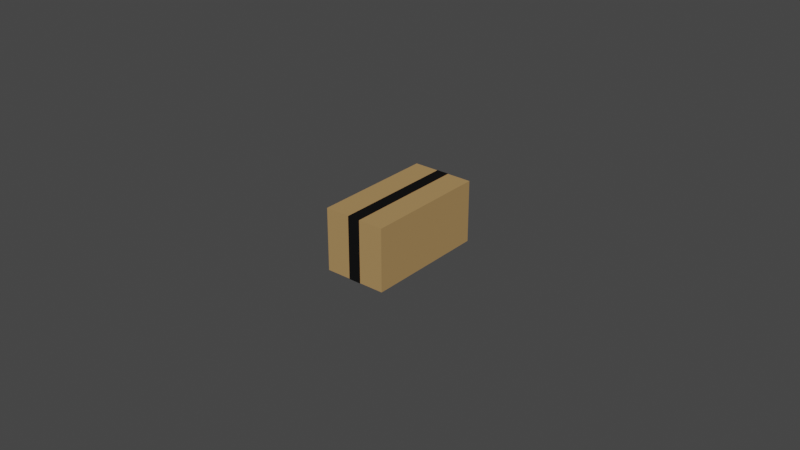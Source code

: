 # Source: BLEND_Environment_Box_Small.blend  (saved by Blender 3.1.7; exported with 4.5.12 LTS)
import bpy
from mathutils import Matrix  # noqa: F401  (used for matrix-valued properties, if any)

bpy.ops.wm.read_factory_settings(use_empty=True)
scene = bpy.context.scene
scene.name = 'Scene'

# ---- collections
col_collection = bpy.data.collections.new('Collection'); scene.collection.children.link(col_collection)

# ---- materials (node trees are filled in below, after node groups)
mat_boxsmallbase = bpy.data.materials.new('BoxSmallBase')
mat_boxsmallbase.alpha_threshold = 0.0
mat_boxsmallbase.use_transparent_shadow = False
mat_boxsmallbase.diffuse_color = (0.42, 0.2578, 0.1068, 1.0)
mat_boxsmallbase.line_color = (0.0, 0.0, 0.0, 1.0)
mat_boxsmallkrepp = bpy.data.materials.new('BoxSmallKrepp')
mat_boxsmallkrepp.use_transparent_shadow = False
mat_boxsmallkrepp.diffuse_color = (0.008076, 0.008076, 0.008076, 1.0)

# ---- material node trees

# ---- world
world_world = bpy.data.worlds.new('World'); scene.world = world_world
world_world.use_nodes = True; world_world.node_tree.nodes.clear()
_N = world_world.node_tree.nodes; _L = world_world.node_tree.links
n0 = _N.new('ShaderNodeOutputWorld'); n0.name = 'World Output'; n0.location = (300, 300)
n1 = _N.new('ShaderNodeBackground'); n1.name = 'Background'; n1.location = (10, 300)
n1.inputs[0].default_value = (0.05088, 0.05088, 0.05088, 1.0)
_L.new(n1.outputs[0], n0.inputs[0])
n0.is_active_output = True
world_world.color = (0.05088, 0.05088, 0.05088)
world_world.use_sun_shadow = False
world_world.sun_shadow_jitter_overblur = 0.0

# ---- meshes
me_cube = bpy.data.meshes.new('Cube')
me_cube.from_pydata([(0.01, 0.02, 0.01), (0.01, 0.02, -0.01), (0.01, -0.02, 0.01), (0.01, -0.02, -0.01), (-0.01, 0.02, 0.01), (-0.01, 0.02, -0.01), (-0.01, -0.02, 0.01), (-0.01, -0.02, -0.01), (0.00206, 0.02, -0.01), (-0.001974, 0.02, -0.01), (0.00206, -0.02, 0.01), (-0.001974, -0.02, 0.01), (0.00206, -0.02, -0.01), (-0.001974, -0.02, -0.01), (-0.001974, 0.02, 0.01), (0.00206, 0.02, 0.01), (-0.001983, 0.02009, 0.01005), (0.002069, 0.02009, 0.01005), (0.002069, 0.02009, -0.01005), (-0.001983, 0.02009, -0.01005), (0.002069, -0.02009, -0.01005), (-0.001983, -0.02009, -0.01005), (0.002069, -0.02009, 0.01005), (-0.001983, -0.02009, 0.01005)], [], [(0, 15, 10, 2), (7, 6, 4, 5), (8, 15, 0, 1), (1, 0, 2, 3), (13, 11, 6, 7), (8, 1, 3, 12), (5, 4, 14, 9), (14, 4, 6, 11), (3, 2, 10, 12), (15, 8, 18, 17), (9, 14, 16, 19), (12, 10, 22, 20), (10, 15, 17, 22), (5, 9, 13, 7), (17, 18, 19, 16), (18, 20, 21, 19), (23, 21, 20, 22), (16, 23, 22, 17), (14, 11, 23, 16), (11, 13, 21, 23), (13, 9, 19, 21), (8, 12, 20, 18)])
me_cube.polygons.foreach_set('material_index', [0, 0, 0, 0, 0, 0, 0, 0, 0, 0, 0, 0, 0, 0, 1, 1, 1, 1, 0, 0, 0, 0])
_uv = me_cube.uv_layers.new(name='UVMap')
_uv.uv.foreach_set('vector', [0.625, 0.5, 0.7242, 0.5, 0.7242, 0.75, 0.625, 0.75, 0.375, 0.0, 0.625, 0.0, 0.625, 0.25, 0.375, 0.25, 0.375, 0.4008, 0.625, 0.4008, 0.625, 0.5, 0.375, 0.5, 0.375, 0.5, 0.625, 0.5, 0.625, 0.75, 0.375, 0.75, 0.375, 0.8997, 0.625, 0.8997, 0.625, 1.0, 0.375, 1.0, 0.2758, 0.5, 0.375, 0.5, 0.375, 0.75, 0.2758, 0.75, 0.375, 0.25, 0.625, 0.25, 0.625, 0.3503, 0.375, 0.3503, 0.7747, 0.5, 0.875, 0.5, 0.875, 0.75, 0.7747, 0.75, 0.375, 0.75, 0.625, 0.75, 0.625, 0.8492, 0.375, 0.8492, 0.625, 0.4008, 0.375, 0.4008, 0.375, 0.4008, 0.625, 0.4008, 0.375, 0.3503, 0.625, 0.3503, 0.625, 0.3503, 0.375, 0.3503, 0.375, 0.8492, 0.625, 0.8492, 0.625, 0.8492, 0.375, 0.8492, 0.7242, 0.75, 0.7242, 0.5, 0.7242, 0.5, 0.7242, 0.75, 0.125, 0.5, 0.2253, 0.5, 0.2253, 0.75, 0.125, 0.75, 0.625, 0.4008, 0.375, 0.4008, 0.375, 0.3503, 0.625, 0.3503, 0.2758, 0.5, 0.2758, 0.75, 0.2253, 0.75, 0.2253, 0.5, 0.625, 0.8997, 0.375, 0.8997, 0.375, 0.8492, 0.625, 0.8492, 0.7747, 0.5, 0.7747, 0.75, 0.7242, 0.75, 0.7242, 0.5, 0.7747, 0.5, 0.7747, 0.75, 0.7747, 0.75, 0.7747, 0.5, 0.625, 0.8997, 0.375, 0.8997, 0.375, 0.8997, 0.625, 0.8997, 0.2253, 0.75, 0.2253, 0.5, 0.2253, 0.5, 0.2253, 0.75, 0.2758, 0.5, 0.2758, 0.75, 0.2758, 0.75, 0.2758, 0.5])
me_cube.materials.append(mat_boxsmallbase)
me_cube.materials.append(mat_boxsmallkrepp)
me_cube.use_remesh_preserve_volume = False
me_cube.use_remesh_preserve_attributes = False
me_cube.use_mirror_vertex_groups = False
me_cube.update()

# ---- objects
ob_box_small = bpy.data.objects.new('Box_Small', me_cube)

# ---- transforms, parenting, visibility, modifiers, constraints
ob_box_small.location = (0.0, 0.0, 0.0)
ob_box_small.lock_rotations_4d = False
ob_box_small.empty_display_type = 'ARROWS'
ob_box_small.lineart.crease_threshold = 0.0

# ---- collection membership
col_collection.objects.link(ob_box_small)

# ---- scene / render settings (as saved in the file)
scene.frame_start = 1; scene.frame_end = 250; scene.frame_set(1)
scene.render.engine = 'BLENDER_EEVEE_NEXT'
scene.cycles.sampling_pattern = 'TABULATED_SOBOL'
scene.cycles.use_light_tree = False
scene.view_settings.view_transform = 'Filmic'
bpy.context.view_layer.update()

# ---- added for rendering (the .blend has no active camera and no usable light): camera, sun
cam_auto = bpy.data.cameras.new('AutoCamera')
cam_auto.lens = 50.0
cam_auto.sensor_width = 36.0
cam_auto.clip_end = 1000.0
ob_auto_camera = bpy.data.objects.new('AutoCamera', cam_auto)
scene.collection.objects.link(ob_auto_camera)
ob_auto_camera.location = (0.185045, -0.222054, 0.148036)
ob_auto_camera.rotation_euler = (1.09748, -7.21219e-08, 0.694738)
scene.camera = ob_auto_camera
light_auto_sun = bpy.data.lights.new('AutoSun', 'SUN')
light_auto_sun.energy = 3.0
light_auto_sun.angle = 0.0523599
ob_auto_sun = bpy.data.objects.new('AutoSun', light_auto_sun)
scene.collection.objects.link(ob_auto_sun)
ob_auto_sun.rotation_euler = (0.872665, 0.174533, 0.523599)
bpy.context.view_layer.update()
